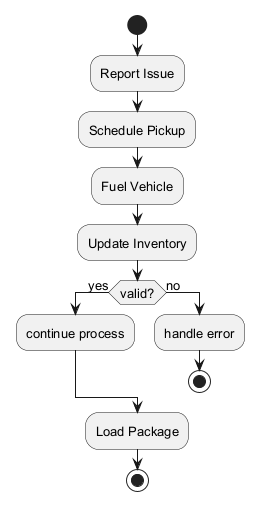

The diagram above was rendered by PlantUML. Its source (embedded in the PNG):
@startuml
skinparam backgroundColor #FFFFFF
skinparam classBackgroundColor #F3E5F5
skinparam classBorderColor #6A1B9A
skinparam defaultFontSize 13
start
:Report Issue;
:Schedule Pickup;
:Fuel Vehicle;
:Update Inventory;
if (valid?) then (yes)
:continue process;
else (no)
:handle error;
stop
endif
:Load Package;
stop
@enduml